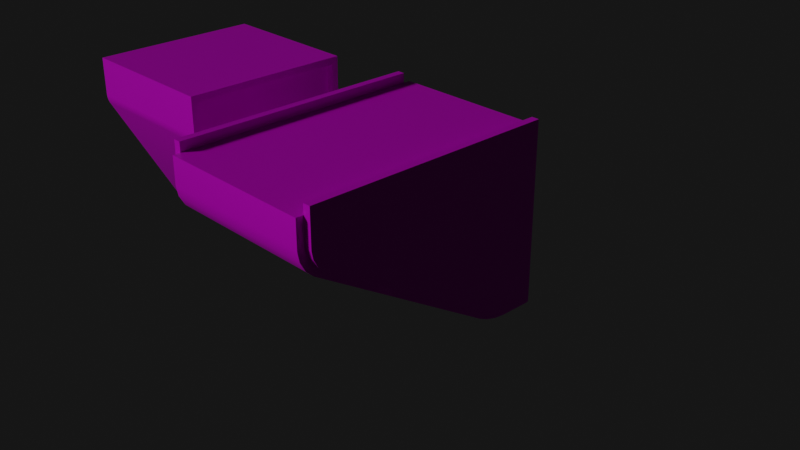 # Source: ConcretePillar.blend  (saved by Blender 2.82.7; exported with 4.5.12 LTS)
import bpy
from mathutils import Matrix  # noqa: F401  (used for matrix-valued properties, if any)

bpy.ops.wm.read_factory_settings(use_empty=True)
scene = bpy.context.scene
scene.name = 'Scene'

# ---- collections
col_collection = bpy.data.collections.new('Collection'); scene.collection.children.link(col_collection)

# ---- images (referenced by path relative to the original .blend; pixels are not part of the script)
import os
ASSET_DIR = os.environ.get("B2B_ASSET_DIR", "")  # directory of the original .blend (textures are referenced by path, not embedded)
HERE = os.path.dirname(os.path.abspath(__file__))  # packed textures are extracted next to this script under _unpacked/

def load_image(name, relpath, width, height, colorspace="sRGB"):
    """Load a texture the original file referenced (path relative to the .blend, or extracted next to this script)."""
    p = next((c for c in (os.path.join(HERE, relpath), os.path.join(ASSET_DIR, relpath)) if relpath and os.path.exists(c)), "")
    if p:
        img = bpy.data.images.load(p, check_existing=True)
        img.name = name
    else:  # same state as the original file: an image datablock whose file is absent (Cycles renders it pink)
        img = bpy.data.images.new(name, width, height)
        img.source = "FILE"
        img.filepath = "//" + (relpath or name)
    img.colorspace_settings.name = colorspace
    return img
img_concrete2_png = load_image('Concrete2.png', 'Export/SharedTextures/Concrete2.png', 1024, 1024, 'sRGB')

# ---- materials (node trees are filled in below, after node groups)
mat_concretepillar = bpy.data.materials.new('ConcretePillar')
mat_concretepillar.alpha_threshold = 0.0
mat_concretepillar.line_color = (0.0, 0.0, 0.0, 1.0)

# ---- node groups
ng_auto_smooth = bpy.data.node_groups.new('Auto Smooth', 'GeometryNodeTree')
_s = ng_auto_smooth.interface.new_socket(name='Geometry', in_out='OUTPUT', socket_type='NodeSocketGeometry')
_s = ng_auto_smooth.interface.new_socket(name='Geometry', in_out='INPUT', socket_type='NodeSocketGeometry')
_s = ng_auto_smooth.interface.new_socket(name='Angle', in_out='INPUT', socket_type='NodeSocketFloat')
_s.subtype = 'ANGLE'
_s.min_value = 0.0
_s.max_value = 3.142
ng_auto_smooth.is_modifier = True
_N = ng_auto_smooth.nodes; _L = ng_auto_smooth.links
n0 = _N.new('NodeGroupOutput'); n0.name = 'Group Output'; n0.location = (480, -100)
n1 = _N.new('NodeGroupInput'); n1.name = 'Group Input'; n1.location = (-420, -300)
n2 = _N.new('NodeGroupInput'); n2.name = 'Group Input.001'; n2.location = (-60, -100)
n3 = _N.new('GeometryNodeSetShadeSmooth'); n3.name = 'Set Shade Smooth'; n3.location = (120, -100)
n3.domain = 'EDGE'
n4 = _N.new('GeometryNodeSetShadeSmooth'); n4.name = 'Set Shade Smooth.001'; n4.location = (300, -100)
n5 = _N.new('GeometryNodeInputMeshEdgeAngle'); n5.name = 'Edge Angle'; n5.location = (-420, -220)
n6 = _N.new('GeometryNodeInputEdgeSmooth'); n6.name = 'Is Edge Smooth'; n6.location = (-60, -160)
n7 = _N.new('GeometryNodeInputShadeSmooth'); n7.name = 'Is Face Smooth'; n7.location = (-240, -340)
n8 = _N.new('FunctionNodeBooleanMath'); n8.name = 'Boolean Math'; n8.location = (-60, -220)
n9 = _N.new('FunctionNodeCompare'); n9.name = 'Compare'; n9.location = (-240, -180)
n9.operation = 'LESS_EQUAL'
_L.new(n5.outputs[0], n9.inputs[0])
_L.new(n4.outputs[0], n0.inputs[0])
_L.new(n1.outputs[1], n9.inputs[1])
_L.new(n9.outputs[0], n8.inputs[0])
_L.new(n7.outputs[0], n8.inputs[1])
_L.new(n2.outputs[0], n3.inputs[0])
_L.new(n6.outputs[0], n3.inputs[1])
_L.new(n3.outputs[0], n4.inputs[0])
_L.new(n8.outputs[0], n3.inputs[2])
n0.is_active_output = True

# ---- material node trees
mat_concretepillar.use_nodes = True; mat_concretepillar.node_tree.nodes.clear()
_N = mat_concretepillar.node_tree.nodes; _L = mat_concretepillar.node_tree.links
n0 = _N.new('ShaderNodeOutputMaterial'); n0.name = 'Material Output'; n0.location = (300, 300)
n1 = _N.new('ShaderNodeBsdfPrincipled'); n1.name = 'Principled BSDF'; n1.location = (10, 300)
n1.distribution = 'GGX'
n1.subsurface_method = 'BURLEY'
n1.inputs[2].default_value = 0.4
n1.inputs[3].default_value = 1.45
n1.inputs[27].default_value = (0.0, 0.0, 0.0, 1.0)
n1.inputs[28].default_value = 1.0
n2 = _N.new('ShaderNodeTexImage'); n2.name = 'Image Texture'; n2.location = (-280, 280)
n2.image = img_concrete2_png
_L.new(n1.outputs[0], n0.inputs[0])
_L.new(n2.outputs[0], n1.inputs[0])
n0.is_active_output = True

# ---- world
world_world = bpy.data.worlds.new('World'); scene.world = world_world
world_world.use_nodes = True; world_world.node_tree.nodes.clear()
_N = world_world.node_tree.nodes; _L = world_world.node_tree.links
n0 = _N.new('ShaderNodeOutputWorld'); n0.name = 'World Output'; n0.location = (300, 300)
n1 = _N.new('ShaderNodeBackground'); n1.name = 'Background'; n1.location = (10, 300)
n1.inputs[0].default_value = (0.008076, 0.008076, 0.008076, 1.0)
_L.new(n1.outputs[0], n0.inputs[0])
n0.is_active_output = True
world_world.color = (0.05088, 0.05088, 0.05088)
world_world.use_sun_shadow = False
world_world.sun_shadow_jitter_overblur = 0.0

# ---- cameras
cam_camera = bpy.data.cameras.new('Camera')
cam_camera.clip_end = 100.0
cam_camera.ortho_scale = 7.314

# ---- lights
light_light = bpy.data.lights.new('Light', 'SUN')
light_light.transmission_factor = 0.0
light_light.angle = 0.1993
light_light.energy = 1.0
light_light.shadow_soft_size = 0.1
light_light.shadow_cascade_max_distance = 1000.0

# ---- meshes
me_cube = bpy.data.meshes.new('Cube')
me_cube.from_pydata([(0.5, 0.9169, 0.9169), (0.5, 0.9169, -0.9169), (0.5, -1.917, 0.9169), (-0.5, 0.9169, 0.9169), (-0.5, 0.9169, -0.9169), (-0.5, -1.917, 0.9169), (0.5, 0.3784, 0.9169), (-0.5, 0.3784, 0.9169), (0.5, 0.9169, 0.4807), (-0.5, 0.9169, 0.4807), (0.5, -2.0, 0.6894), (0.5, -1.785, 0.4619), (0.5, -1.899, 0.6085), (0.5, -1.852, 0.5237), (-0.5, -1.835, 0.3954), (-0.5, -1.917, 0.6976), (-0.5, -1.852, 0.5237), (-0.5, -1.899, 0.6085), (-0.5, 0.6312, -1.0), (-0.5, 0.3131, -0.8257), (-0.5, 0.5287, -0.9046), (-0.5, 0.4108, -0.8713), (0.5, 0.2736, -0.899), (0.5, 0.6359, -0.9169), (0.5, 0.4108, -0.8713), (0.5, 0.5287, -0.9046), (0.5, 1.0, 0.4807), (0.5, 1.0, -1.0), (-0.5, 1.0, 0.4807), (-0.5, 1.0, -1.0), (0.5, 0.3784, 1.0), (0.5, -2.0, 1.0), (-0.5, 0.3784, 1.0), (-0.5, 1.0, 1.0), (0.5, 1.0, 1.0), (-0.5, -2.0, 1.0), (0.5, -1.917, 0.6976), (0.5, -1.978, 0.5793), (0.5, -1.918, 0.4717), (0.5, -1.835, 0.3954), (-0.5, -1.785, 0.4619), (-0.5, -1.918, 0.4717), (-0.5, -1.978, 0.5793), (-0.5, -2.0, 0.6894), (-0.5, 0.6359, -0.9169), (-0.5, 0.5126, -0.9865), (-0.5, 0.3817, -0.9495), (-0.5, 0.2736, -0.899), (0.5, 0.3131, -0.8257), (0.5, 0.3817, -0.9495), (0.5, 0.5126, -0.9865), (0.5, 0.6312, -1.0), (0.5471, 0.3784, 0.9169), (0.5471, 0.386, 0.4855), (0.5471, 0.9169, 0.4807), (-0.5471, 0.3784, 0.9169), (-0.5471, 0.386, 0.4855), (-0.5471, 0.9169, 0.4807), (0.5471, -1.807, 0.4955), (0.5471, -1.917, 0.6976), (0.5471, -1.785, 0.4619), (0.5471, -1.899, 0.6085), (0.5471, -1.852, 0.5237), (-0.5471, -1.807, 0.4955), (-0.5471, -1.785, 0.4619), (-0.5471, -1.917, 0.6976), (-0.5471, -1.852, 0.5237), (-0.5471, -1.899, 0.6085), (-0.5471, 0.4314, -0.8071), (-0.5471, 0.6359, -0.9169), (-0.5471, 0.3131, -0.8257), (-0.5471, 0.5287, -0.9046), (-0.5471, 0.4108, -0.8713), (0.5471, 0.4314, -0.8071), (0.5471, 0.3131, -0.8257), (0.5471, 0.6359, -0.9169), (0.5471, 0.4108, -0.8713), (0.5471, 0.5287, -0.9046), (0.5471, 0.9169, -0.9169), (-0.5471, 0.9169, -0.9169), (0.5471, -1.917, 0.9169), (-0.5471, 0.9169, 0.9169), (0.5471, 0.9169, 0.9169), (-0.5471, -1.917, 0.9169), (-0.5471, 0.3784, 1.109), (-0.5, 0.3784, 1.109), (0.5471, 0.3784, 1.109), (0.5, 0.3784, 1.109), (-0.5, -1.917, 1.109), (-0.5471, -1.917, 1.109), (0.5471, -1.917, 1.109), (0.5, -1.917, 1.109), (-0.5471, 0.9169, 1.109), (-0.5, 0.9169, 1.109), (0.5, 0.9169, 1.109), (0.5471, 0.9169, 1.109)], [], [(30, 32, 35, 31), (40, 16, 66, 64), (10, 31, 35, 43), (24, 25, 77, 76), (81, 55, 84, 92), (28, 33, 34, 26), (29, 27, 51, 18), (23, 1, 78, 75), (34, 33, 32, 30), (13, 11, 60, 62), (29, 28, 26, 27), (48, 24, 76, 74), (0, 6, 87, 94), (4, 44, 69, 79), (12, 13, 62, 61), (21, 19, 70, 72), (9, 4, 79, 57), (15, 5, 83, 65), (36, 12, 61, 59), (20, 21, 72, 71), (1, 8, 54, 78), (2, 36, 59, 80), (3, 9, 57, 81), (44, 20, 71, 69), (11, 48, 74, 60), (8, 0, 82, 54), (14, 39, 38, 41), (41, 38, 37, 42), (42, 37, 10, 43), (22, 47, 46, 49), (49, 46, 45, 50), (50, 45, 18, 51), (47, 22, 39, 14), (8, 1, 27, 26), (4, 9, 28, 29), (2, 6, 30, 31), (3, 7, 32, 33), (6, 0, 34, 30), (7, 5, 35, 32), (0, 8, 26, 34), (9, 3, 33, 28), (12, 36, 10, 37), (13, 12, 37, 38), (11, 13, 38, 39), (16, 40, 14, 41), (17, 16, 41, 42), (15, 17, 42, 43), (20, 44, 18, 45), (21, 20, 45, 46), (19, 21, 46, 47), (24, 48, 22, 49), (25, 24, 49, 50), (23, 25, 50, 51), (40, 19, 47, 14), (48, 11, 39, 22), (36, 2, 31, 10), (5, 15, 43, 35), (44, 4, 29, 18), (1, 23, 51, 27), (68, 70, 64, 63, 56), (74, 73, 53, 58, 60), (78, 54, 53, 73, 75), (79, 69, 68, 56, 57), (52, 80, 59, 58, 53), (63, 65, 83, 55, 56), (56, 55, 81, 57), (82, 52, 53, 54), (59, 61, 58), (61, 62, 58), (62, 60, 58), (64, 66, 63), (66, 67, 63), (67, 65, 63), (69, 71, 68), (71, 72, 68), (72, 70, 68), (74, 76, 73), (76, 77, 73), (77, 75, 73), (82, 0, 94, 95), (25, 23, 75, 77), (16, 17, 67, 66), (2, 80, 90, 91), (19, 40, 64, 70), (17, 15, 65, 67), (85, 93, 92, 84), (87, 91, 90, 86), (94, 87, 86, 95), (88, 85, 84, 89), (5, 7, 85, 88), (52, 82, 95, 86), (6, 2, 91, 87), (3, 81, 92, 93), (55, 83, 89, 84), (7, 3, 93, 85), (80, 52, 86, 90), (83, 5, 88, 89)])
me_cube.polygons.foreach_set('use_smooth', [True] * 97)
_uv = me_cube.uv_layers.new(name='UVMap')
_uv.uv.foreach_set('vector', [0.8268, 0.3619, 0.6615, 0.3619, 0.6615, 0.0, 0.8268, 1.814e-08, 0.9922, 0.7657, 0.9922, 0.779, 0.9844, 0.779, 0.9844, 0.7657, 0.6701, 0.4771, 0.6701, 0.4565, 0.8355, 0.4565, 0.8355, 0.4771, 1.0, 0.4502, 1.0, 0.4686, 0.9922, 0.4686, 0.9922, 0.4502, 0.3668, 0.4565, 0.3668, 0.5384, 0.335, 0.5384, 0.335, 0.4565, 0.8268, 0.07902, 0.8268, 0.0, 0.9922, 3.628e-08, 0.9922, 0.07902, 0.8355, 1.0, 0.6701, 1.0, 0.6701, 0.9495, 0.8355, 0.9495, 1.0, 0.4841, 1.0, 0.5225, 0.9922, 0.5225, 0.9922, 0.4841, 0.8268, 0.4565, 0.6615, 0.4565, 0.6615, 0.3619, 0.8268, 0.3619, 1.0, 0.04786, 1.0, 0.06109, 0.9922, 0.06109, 0.9922, 0.04786, 0.8268, 0.3043, 0.8268, 0.07902, 0.9922, 0.07902, 0.9922, 0.3043, 1.0, 0.4338, 1.0, 0.4502, 0.9922, 0.4502, 0.9922, 0.4338, 0.8673, 0.4565, 0.8673, 0.5384, 0.8355, 0.5384, 0.8355, 0.4565, 0.9922, 0.3043, 0.9922, 0.3428, 0.9844, 0.3428, 0.9844, 0.3043, 1.0, 0.03574, 1.0, 0.04786, 0.9922, 0.04786, 0.9922, 0.03574, 0.9922, 0.3766, 0.9922, 0.393, 0.9844, 0.393, 0.9844, 0.3766, 0.9302, 0.5521, 0.9302, 0.7647, 0.9224, 0.7647, 0.9224, 0.5521, 0.9922, 0.7995, 0.9922, 0.814, 0.9844, 0.814, 0.9844, 0.7995, 1.0, 0.02737, 1.0, 0.03574, 0.9922, 0.03574, 0.9922, 0.02737, 0.9922, 0.3582, 0.9922, 0.3766, 0.9844, 0.3766, 0.9844, 0.3582, 0.9224, 0.4565, 0.9224, 0.6691, 0.9146, 0.6691, 0.9146, 0.4565, 1.0, 0.01279, 1.0, 0.02737, 0.9922, 0.02737, 0.9922, 0.01279, 0.9302, 0.4857, 0.9302, 0.5521, 0.9224, 0.5521, 0.9224, 0.4857, 0.9922, 0.3428, 0.9922, 0.3582, 0.9844, 0.3582, 0.9844, 0.3428, 1.0, 0.06109, 1.0, 0.4338, 0.9922, 0.4338, 0.9922, 0.06109, 0.9224, 0.6691, 0.9224, 0.7355, 0.9146, 0.7355, 0.9146, 0.6691, 0.8355, 0.5192, 0.6701, 0.5192, 0.6701, 0.5028, 0.8355, 0.5028, 0.8355, 0.5028, 0.6701, 0.5028, 0.6701, 0.4874, 0.8355, 0.4874, 0.8355, 0.4874, 0.6701, 0.4874, 0.6701, 0.4771, 0.8355, 0.4771, 0.6701, 0.8939, 0.8355, 0.8939, 0.8355, 0.912, 0.6701, 0.912, 0.6701, 0.912, 0.8355, 0.912, 0.8355, 0.9324, 0.6701, 0.9324, 0.6701, 0.9324, 0.8355, 0.9324, 0.8355, 0.9495, 0.6701, 0.9495, 0.8355, 0.8939, 0.6701, 0.8939, 0.6701, 0.5192, 0.8355, 0.5192, 0.08588, 0.4438, 0.317, 0.4438, 0.3307, 0.4565, 0.08588, 0.4565, 0.6477, 0.01265, 0.4166, 0.01265, 0.4166, 3.628e-08, 0.6615, 0.0, 0.01375, 0.01265, 0.01375, 0.3619, 7.885e-08, 0.3619, 0.0, 0.0, 0.3445, 0.01265, 0.3445, 0.09458, 0.3307, 0.09458, 0.3307, 6.348e-08, 0.01375, 0.3619, 0.01375, 0.4438, 1.084e-07, 0.4565, 7.885e-08, 0.3619, 0.3445, 0.09458, 0.3445, 0.4438, 0.3307, 0.4565, 0.3307, 0.09458, 0.01375, 0.4438, 0.08588, 0.4438, 0.08588, 0.4565, 1.084e-07, 0.4565, 0.4166, 0.01265, 0.3445, 0.01265, 0.3307, 6.348e-08, 0.4166, 3.628e-08, 0.06474, 0.01537, 0.05001, 0.01265, 0.05137, 0.0, 0.06957, 0.003354, 0.07876, 0.02258, 0.06474, 0.01537, 0.06957, 0.003354, 0.08736, 0.01252, 0.08898, 0.03272, 0.07876, 0.02258, 0.08736, 0.01252, 0.09999, 0.02503, 0.4095, 0.4339, 0.4197, 0.4237, 0.4307, 0.4314, 0.4181, 0.4439, 0.3955, 0.4411, 0.4095, 0.4339, 0.4181, 0.4439, 0.4003, 0.4531, 0.3807, 0.4438, 0.3955, 0.4411, 0.4003, 0.4531, 0.3821, 0.4565, 0.6457, 0.0717, 0.6477, 0.0554, 0.6615, 0.05612, 0.6592, 0.07415, 0.6402, 0.08964, 0.6457, 0.0717, 0.6592, 0.07415, 0.6531, 0.09407, 0.6327, 0.1045, 0.6402, 0.08964, 0.6531, 0.09407, 0.6448, 0.1105, 0.3095, 0.3668, 0.3019, 0.3519, 0.314, 0.3459, 0.3224, 0.3624, 0.315, 0.3848, 0.3095, 0.3668, 0.3224, 0.3624, 0.3285, 0.3823, 0.317, 0.4011, 0.315, 0.3848, 0.3285, 0.3823, 0.3307, 0.4003, 0.4197, 0.4237, 0.6327, 0.1045, 0.6448, 0.1105, 0.4307, 0.4314, 0.3019, 0.3519, 0.08898, 0.03272, 0.09999, 0.02503, 0.314, 0.3459, 0.05001, 0.01265, 0.01375, 0.01265, 0.0, 0.0, 0.05137, 0.0, 0.3445, 0.4438, 0.3807, 0.4438, 0.3821, 0.4565, 0.3307, 0.4565, 0.6477, 0.0554, 0.6477, 0.01265, 0.6615, 0.0, 0.6615, 0.05612, 0.317, 0.4438, 0.317, 0.4011, 0.3307, 0.4003, 0.3307, 0.4565, 0.6519, 0.5303, 0.655, 0.5483, 0.4421, 0.8675, 0.4365, 0.8709, 0.4382, 0.5372, 0.32, 0.7957, 0.3169, 0.8137, 0.1031, 0.8068, 0.1015, 0.4732, 0.107, 0.4765, 0.335, 0.8876, 0.1039, 0.8876, 0.1031, 0.8068, 0.3169, 0.8137, 0.335, 0.8449, 0.6701, 0.4565, 0.6701, 0.4992, 0.6519, 0.5303, 0.4382, 0.5372, 0.439, 0.4565, 0.0318, 0.8057, 0.0318, 0.4565, 0.06806, 0.4565, 0.1015, 0.4732, 0.1031, 0.8068, 0.4365, 0.8709, 0.4031, 0.8876, 0.3668, 0.8876, 0.3668, 0.5384, 0.4382, 0.5372, 0.4382, 0.5372, 0.3668, 0.5384, 0.3668, 0.4565, 0.439, 0.4565, 0.0318, 0.8876, 0.0318, 0.8057, 0.1031, 0.8068, 0.1039, 0.8876, 0.06806, 0.4565, 0.0828, 0.4592, 0.1015, 0.4732, 0.0828, 0.4592, 0.09682, 0.4664, 0.1015, 0.4732, 0.09682, 0.4664, 0.107, 0.4765, 0.1015, 0.4732, 0.4421, 0.8675, 0.4319, 0.8777, 0.4365, 0.8709, 0.4319, 0.8777, 0.4178, 0.8849, 0.4365, 0.8709, 0.4178, 0.8849, 0.4031, 0.8876, 0.4365, 0.8709, 0.6701, 0.4992, 0.6681, 0.5155, 0.6519, 0.5303, 0.6681, 0.5155, 0.6626, 0.5334, 0.6519, 0.5303, 0.6626, 0.5334, 0.655, 0.5483, 0.6519, 0.5303, 0.32, 0.7957, 0.3275, 0.8106, 0.3169, 0.8137, 0.3275, 0.8106, 0.333, 0.8286, 0.3169, 0.8137, 0.333, 0.8286, 0.335, 0.8449, 0.3169, 0.8137, 0.9146, 0.7355, 0.9224, 0.7355, 0.9224, 0.7647, 0.9146, 0.7647, 1.0, 0.4686, 1.0, 0.4841, 0.9922, 0.4841, 0.9922, 0.4686, 0.9922, 0.779, 0.9922, 0.7911, 0.9844, 0.7911, 0.9844, 0.779, 1.0, 0.01279, 0.9922, 0.01279, 0.9922, 0.0, 1.0, 3.628e-08, 0.9922, 0.393, 0.9922, 0.7657, 0.9844, 0.7657, 0.9844, 0.393, 0.9922, 0.7911, 0.9922, 0.7995, 0.9844, 0.7995, 0.9844, 0.7911, 0.9146, 0.8057, 0.9146, 0.8876, 0.9069, 0.8876, 0.9069, 0.8057, 0.9069, 0.5384, 0.9069, 0.8876, 0.8991, 0.8876, 0.8991, 0.5384, 0.9069, 0.4565, 0.9069, 0.5384, 0.8991, 0.5384, 0.8991, 0.4565, 0.9146, 0.4565, 0.9146, 0.8057, 0.9069, 0.8057, 0.9069, 0.4565, 0.8991, 0.4565, 0.8991, 0.8057, 0.8673, 0.8057, 0.8673, 0.4565, 0.0318, 0.8057, 0.0318, 0.8876, 1.183e-07, 0.8876, 7.885e-08, 0.8057, 0.8673, 0.5384, 0.8673, 0.8876, 0.8355, 0.8876, 0.8355, 0.5384, 0.9302, 0.4857, 0.9224, 0.4857, 0.9224, 0.4565, 0.9302, 0.4565, 0.3668, 0.5384, 0.3668, 0.8876, 0.335, 0.8876, 0.335, 0.5384, 0.8991, 0.8057, 0.8991, 0.8876, 0.8673, 0.8876, 0.8673, 0.8057, 0.0318, 0.4565, 0.0318, 0.8057, 7.885e-08, 0.8057, 0.0, 0.4565, 0.9844, 0.814, 0.9922, 0.814, 0.9922, 0.8268, 0.9844, 0.8268])
me_cube.materials.append(mat_concretepillar)
me_cube.use_remesh_preserve_volume = False
me_cube.use_remesh_preserve_attributes = False
me_cube.use_mirror_vertex_groups = False
me_cube.update()
me_cube_001 = bpy.data.meshes.new('Cube.001')
me_cube_001.from_pydata([(0.5, -0.919, 0.5564), (-0.5, -0.9, 0.4836), (-0.5, -0.1107, -0.9176), (-0.5, -0.1144, -0.9155), (0.5, -0.1144, -0.9155), (0.5, -0.1107, -0.9176), (0.5, 0.919, 0.4807), (0.5, 0.919, -0.919), (-0.5, 0.919, 0.4807), (-0.5, 0.919, -0.919), (0.5, 0.3784, 0.919), (0.5, -0.919, 0.919), (-0.5, 0.3784, 0.919), (-0.5, 0.919, 0.919), (0.5, 0.919, 0.919), (-0.5, -0.919, 0.919), (0.5, -0.9164, 0.5323), (0.5, -0.9095, 0.5058), (0.5, -0.9, 0.4836), (-0.5, -0.9095, 0.5058), (-0.5, -0.9164, 0.5323), (-0.5, -0.919, 0.5564), (-0.5, -0.1042, -0.919), (-0.5, -0.1187, -0.9105), (0.5, -0.1187, -0.9105), (0.5, -0.1042, -0.919), (0.5, 1.0, 0.4807), (0.5, 1.0, -1.0), (-0.5, 1.0, 0.4807), (-0.5, 1.0, -1.0), (0.5, 0.3784, 1.0), (0.5, -1.0, 1.0), (-0.5, 0.3784, 1.0), (-0.5, 1.0, 1.0), (0.5, 1.0, 1.0), (-0.5, -1.0, 1.0), (0.5, -1.0, 0.5521), (0.5, -0.9963, 0.5177), (0.5, -0.9864, 0.4795), (0.5, -0.9728, 0.4477), (-0.5, -0.9728, 0.4477), (-0.5, -0.9864, 0.4795), (-0.5, -0.9963, 0.5177), (-0.5, -1.0, 0.5521), (-0.5, -0.1125, -1.0), (-0.5, -0.1402, -0.9943), (-0.5, -0.1668, -0.9787), (-0.5, -0.1853, -0.9573), (0.5, -0.1853, -0.9573), (0.5, -0.1668, -0.9787), (0.5, -0.1402, -0.9943), (0.5, -0.1125, -1.0), (0.4544, 0.919, 0.4807), (0.4544, 0.919, -0.919), (-0.4544, 0.919, 0.4807), (-0.4544, 0.919, -0.919), (0.4544, 0.3784, 0.919), (0.4544, -0.919, 0.919), (-0.4544, 0.3784, 0.919), (-0.4544, 0.919, 0.919), (0.4544, 0.919, 0.919), (-0.4544, -0.919, 0.919), (0.4544, -0.919, 0.5564), (0.4544, -0.9164, 0.5323), (0.4544, -0.9095, 0.5058), (0.4544, -0.9, 0.4836), (-0.4544, -0.9, 0.4836), (-0.4544, -0.9095, 0.5058), (-0.4544, -0.9164, 0.5323), (-0.4544, -0.919, 0.5564), (-0.4544, -0.1042, -0.919), (-0.4544, -0.1107, -0.9176), (-0.4544, -0.1144, -0.9155), (-0.4544, -0.1187, -0.9105), (0.4544, -0.1187, -0.9105), (0.4544, -0.1144, -0.9155), (0.4544, -0.1107, -0.9176), (0.4544, -0.1042, -0.919)], [], [(30, 32, 35, 31), (36, 31, 35, 43), (28, 33, 34, 26), (47, 48, 39, 40), (34, 33, 32, 30), (29, 28, 26, 27), (40, 39, 38, 41), (41, 38, 37, 42), (42, 37, 36, 43), (18, 24, 74, 65), (17, 18, 65, 64), (48, 47, 46, 49), (49, 46, 45, 50), (50, 45, 44, 51), (29, 27, 51, 44), (6, 7, 27, 26), (9, 8, 28, 29), (11, 10, 30, 31), (13, 12, 32, 33), (10, 14, 34, 30), (12, 15, 35, 32), (14, 6, 26, 34), (8, 13, 33, 28), (16, 0, 36, 37), (17, 16, 37, 38), (18, 17, 38, 39), (19, 1, 40, 41), (20, 19, 41, 42), (21, 20, 42, 43), (0, 11, 31, 36), (15, 21, 43, 35), (2, 22, 44, 45), (3, 2, 45, 46), (23, 3, 46, 47), (4, 24, 48, 49), (5, 4, 49, 50), (25, 5, 50, 51), (22, 9, 29, 44), (7, 25, 51, 27), (1, 23, 47, 40), (24, 18, 39, 48), (53, 52, 60, 56, 57, 62, 63, 64, 65, 74, 75, 76, 77), (54, 55, 70, 71, 72, 73, 66, 67, 68, 69, 61, 58, 59), (12, 13, 59, 58), (3, 23, 73, 72), (1, 19, 67, 66), (14, 10, 56, 60), (24, 4, 75, 74), (19, 20, 68, 67), (15, 12, 58, 61), (4, 5, 76, 75), (20, 21, 69, 68), (6, 14, 60, 52), (5, 25, 77, 76), (11, 0, 62, 57), (13, 8, 54, 59), (9, 22, 70, 55), (7, 6, 52, 53), (21, 15, 61, 69), (0, 16, 63, 62), (25, 7, 53, 77), (8, 9, 55, 54), (22, 2, 71, 70), (16, 17, 64, 63), (23, 1, 66, 73), (10, 11, 57, 56), (2, 3, 72, 71)])
me_cube_001.polygons.foreach_set('use_smooth', [True] * 67)
_uv = me_cube_001.uv_layers.new(name='UVMap')
_uv.uv.foreach_set('vector', [0.9725, 0.6094, 0.7715, 0.6094, 0.7715, 0.3687, 0.9725, 0.3687, 0.7715, 0.07876, 0.7715, 0.0, 0.9725, 0.0, 0.9725, 0.07876, 0.402, 0.743, 0.402, 0.6528, 0.6031, 0.6528, 0.6031, 0.743, 0.9725, 0.3645, 0.7715, 0.3645, 0.7715, 0.09779, 0.9725, 0.09779, 0.9725, 0.718, 0.7715, 0.718, 0.7715, 0.6094, 0.9725, 0.6094, 0.402, 1.0, 0.402, 0.743, 0.6031, 0.743, 0.6031, 1.0, 0.9725, 0.09779, 0.7715, 0.09779, 0.7715, 0.09186, 0.9725, 0.09186, 0.9725, 0.09186, 0.7715, 0.09186, 0.7715, 0.0849, 0.9725, 0.0849, 0.9725, 0.0849, 0.7715, 0.0849, 0.7715, 0.07876, 0.9725, 0.07876, 0.9725, 0.2723, 0.9725, 0.001031, 0.9817, 0.001031, 0.9817, 0.2723, 0.9725, 0.2765, 0.9725, 0.2723, 0.9817, 0.2723, 0.9817, 0.2765, 0.7715, 0.3645, 0.9725, 0.3645, 0.9725, 0.3687, 0.7715, 0.3687, 0.0, 0.7104, 0.201, 0.7104, 0.201, 0.7153, 0.0, 0.7153, 0.0, 0.7153, 0.201, 0.7153, 0.201, 0.7203, 0.0, 0.7203, 0.201, 0.9169, 1.797e-08, 0.9169, 0.0, 0.7203, 0.201, 0.7203, 0.01629, 0.09223, 0.01629, 0.3408, 0.0, 0.3552, 8.387e-08, 0.09223, 0.01629, 0.3696, 0.01629, 0.6181, 2.396e-08, 0.6181, 0.0, 0.3552, 0.3858, 0.01439, 0.125, 0.01439, 0.125, 4.234e-08, 0.402, 9.527e-08, 0.01629, 0.696, 0.125, 0.696, 0.125, 0.7104, 4.793e-08, 0.7104, 0.125, 0.01439, 0.01629, 0.01439, 8.387e-08, 0.0, 0.125, 4.234e-08, 0.125, 0.696, 0.3858, 0.696, 0.402, 0.7104, 0.125, 0.7104, 0.01629, 0.01439, 0.01629, 0.09223, 8.387e-08, 0.09223, 8.387e-08, 0.0, 0.01629, 0.6181, 0.01629, 0.696, 4.793e-08, 0.7104, 2.396e-08, 0.6181, 0.3852, 0.08306, 0.3858, 0.07879, 0.402, 0.07955, 0.4013, 0.08565, 0.3838, 0.08776, 0.3852, 0.08306, 0.4013, 0.08565, 0.3993, 0.09244, 0.3819, 0.09171, 0.3838, 0.08776, 0.3993, 0.09244, 0.3966, 0.09808, 0.3838, 0.6226, 0.3819, 0.6186, 0.3966, 0.6123, 0.3993, 0.6179, 0.3852, 0.6273, 0.3838, 0.6226, 0.3993, 0.6179, 0.4013, 0.6247, 0.3858, 0.6316, 0.3852, 0.6273, 0.4013, 0.6247, 0.402, 0.6308, 0.3858, 0.07879, 0.3858, 0.01439, 0.402, 9.527e-08, 0.402, 0.07955, 0.3858, 0.696, 0.3858, 0.6316, 0.402, 0.6308, 0.402, 0.7104, 0.2233, 0.3698, 0.222, 0.3696, 0.2236, 0.3552, 0.2292, 0.3562, 0.224, 0.3702, 0.2233, 0.3698, 0.2292, 0.3562, 0.2346, 0.359, 0.2249, 0.3711, 0.224, 0.3702, 0.2346, 0.359, 0.2383, 0.3628, 0.224, 0.3402, 0.2249, 0.3393, 0.2383, 0.3476, 0.2346, 0.3514, 0.2233, 0.3406, 0.224, 0.3402, 0.2346, 0.3514, 0.2292, 0.3542, 0.222, 0.3408, 0.2233, 0.3406, 0.2292, 0.3542, 0.2236, 0.3552, 0.222, 0.3696, 0.01629, 0.3696, 0.0, 0.3552, 0.2236, 0.3552, 0.01629, 0.3408, 0.222, 0.3408, 0.2236, 0.3552, 0.0, 0.3552, 0.3819, 0.6186, 0.2249, 0.3711, 0.2383, 0.3628, 0.3966, 0.6123, 0.2249, 0.3393, 0.3819, 0.09171, 0.3966, 0.09808, 0.2383, 0.3476, 0.402, 0.3264, 0.6834, 0.3264, 0.7715, 0.3264, 0.7715, 0.4224, 0.7715, 0.6528, 0.6986, 0.6528, 0.6938, 0.6524, 0.6885, 0.6511, 0.684, 0.6494, 0.4037, 0.5107, 0.4027, 0.5099, 0.4023, 0.5093, 0.402, 0.5081, 0.402, 0.2486, 0.402, 1.059e-08, 0.6077, 0.0, 0.609, 0.000238, 0.6098, 0.000617, 0.6106, 0.001505, 0.7677, 0.2491, 0.7696, 0.253, 0.771, 0.2577, 0.7715, 0.262, 0.7715, 0.3264, 0.5107, 0.3264, 0.402, 0.3264, 0.9908, 0.2292, 0.9908, 0.3247, 0.9817, 0.3247, 0.9817, 0.2292, 0.9817, 0.3486, 0.9817, 0.3496, 0.9725, 0.3496, 0.9725, 0.3486, 0.9817, 0.6209, 0.9817, 0.6251, 0.9725, 0.6251, 0.9725, 0.6209, 0.9817, 0.6493, 0.9817, 0.5538, 0.9908, 0.5538, 0.9908, 0.6493, 0.9725, 0.001031, 0.9725, 0.0, 0.9817, 0.0, 0.9817, 0.001031, 0.9817, 0.6251, 0.9817, 0.63, 0.9725, 0.63, 0.9725, 0.6251, 0.9908, 0.0, 0.9908, 0.2292, 0.9817, 0.2292, 0.9817, 0.0, 0.6122, 0.6528, 0.6122, 0.6535, 0.6031, 0.6535, 0.6031, 0.6528, 0.9817, 0.63, 0.9817, 0.6342, 0.9725, 0.6342, 0.9725, 0.63, 0.9908, 0.4002, 0.9908, 0.3232, 1.0, 0.3232, 1.0, 0.4002, 0.6122, 0.6535, 0.6122, 0.6547, 0.6031, 0.6547, 0.6031, 0.6535, 0.9725, 0.3486, 0.9725, 0.2856, 0.9817, 0.2856, 0.9817, 0.3486, 1.0, 0.0, 1.0, 0.07707, 0.9908, 0.07707, 0.9908, 0.0, 0.6122, 0.8334, 0.6122, 0.6547, 0.6214, 0.6547, 0.6214, 0.8334, 0.9908, 0.6463, 0.9908, 0.4002, 1.0, 0.4002, 1.0, 0.6463, 0.9817, 0.6342, 0.9817, 0.6972, 0.9725, 0.6972, 0.9725, 0.6342, 0.9725, 0.2856, 0.9725, 0.2814, 0.9817, 0.2814, 0.9817, 0.2856, 0.6122, 0.6547, 0.6122, 0.8334, 0.6031, 0.8334, 0.6031, 0.6547, 1.0, 0.07707, 1.0, 0.3232, 0.9908, 0.3232, 0.9908, 0.07707, 0.6122, 0.6547, 0.6122, 0.6535, 0.6214, 0.6535, 0.6214, 0.6547, 0.9725, 0.2814, 0.9725, 0.2765, 0.9817, 0.2765, 0.9817, 0.2814, 0.9817, 0.3496, 0.9817, 0.6209, 0.9725, 0.6209, 0.9725, 0.3496, 0.9817, 0.5538, 0.9817, 0.3247, 0.9908, 0.3247, 0.9908, 0.5538, 0.6122, 0.6535, 0.6122, 0.6528, 0.6214, 0.6528, 0.6214, 0.6535])
me_cube_001.materials.append(mat_concretepillar)
me_cube_001.use_remesh_preserve_volume = False
me_cube_001.use_remesh_preserve_attributes = False
me_cube_001.use_mirror_vertex_groups = False
me_cube_001.update()

# ---- objects
ob_concretepillarvar1 = bpy.data.objects.new('ConcretePillarVar1', me_cube)
ob_light = bpy.data.objects.new('Light', light_light)
ob_camera = bpy.data.objects.new('Camera', cam_camera)
ob_concretepillarvar2 = bpy.data.objects.new('ConcretePillarVar2', me_cube_001)

# ---- transforms, parenting, visibility, modifiers, constraints
ob_concretepillarvar1.location = (0.0, 0.0, 0.0)
ob_concretepillarvar1.scale = (1.8, 1.0, 1.0)
ob_concretepillarvar1.lock_rotations_4d = False
ob_concretepillarvar1.empty_display_type = 'ARROWS'
ob_concretepillarvar1.lineart.crease_threshold = 0.0
_m = ob_concretepillarvar1.modifiers.new('Auto Smooth', 'NODES')
_m.node_group = ng_auto_smooth
_gi = [s.identifier for s in ng_auto_smooth.interface.items_tree if s.item_type == 'SOCKET' and s.in_out == 'INPUT']
_m[_gi[1]] = 0.5236  # Angle
ob_light.location = (-6.204, -2.443, 5.532)
ob_light.rotation_euler = (0.34, -1.076, 0.6173)
ob_light.lock_rotations_4d = False
ob_light.empty_display_type = 'ARROWS'
ob_light.color = (0.0, 0.0, 0.0, 0.0)
ob_light.lineart.crease_threshold = 0.0
ob_camera.location = (7.359, -6.926, 4.958)
ob_camera.rotation_euler = (1.109, 0.0, 0.8149)
ob_camera.lock_rotations_4d = False
ob_camera.empty_display_type = 'ARROWS'
ob_camera.color = (0.0, 0.0, 0.0, 0.0)
ob_camera.display_type = 'WIRE'
ob_camera.lineart.crease_threshold = 0.0
ob_concretepillarvar2.location = (-3.0, 0.0, 0.0)
ob_concretepillarvar2.scale = (1.8, 1.0, 1.0)
ob_concretepillarvar2.lock_rotations_4d = False
ob_concretepillarvar2.empty_display_type = 'ARROWS'
ob_concretepillarvar2.lineart.crease_threshold = 0.0
_m = ob_concretepillarvar2.modifiers.new('Auto Smooth', 'NODES')
_m.node_group = ng_auto_smooth
_gi = [s.identifier for s in ng_auto_smooth.interface.items_tree if s.item_type == 'SOCKET' and s.in_out == 'INPUT']
_m[_gi[1]] = 0.5236  # Angle

# ---- collection membership
col_collection.objects.link(ob_concretepillarvar1)
col_collection.objects.link(ob_light)
col_collection.objects.link(ob_camera)
col_collection.objects.link(ob_concretepillarvar2)

# ---- scene / render settings (as saved in the file)
scene.camera = ob_camera
scene.frame_start = 1; scene.frame_end = 250; scene.frame_set(1)
scene.render.engine = 'CYCLES'
scene.cycles.use_denoising = False
scene.cycles.samples = 128
scene.cycles.sampling_pattern = 'TABULATED_SOBOL'
scene.cycles.use_adaptive_sampling = False
scene.cycles.use_light_tree = False
scene.view_settings.view_transform = 'Filmic'
bpy.context.view_layer.update()
